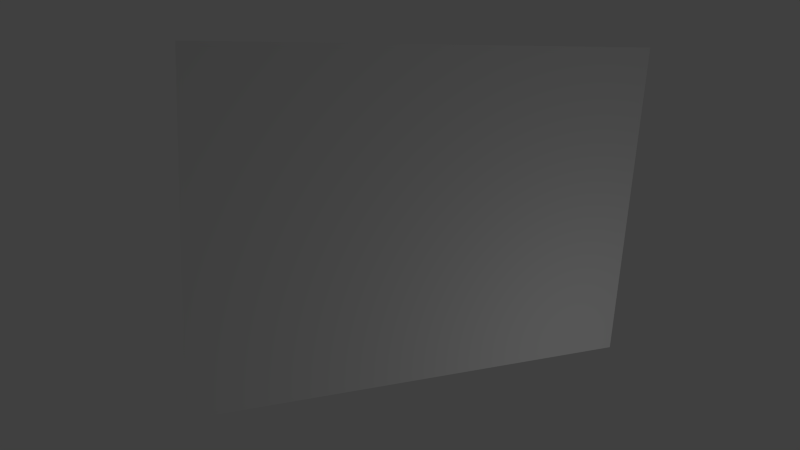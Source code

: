 # Source: calibration_pattern_3.blend  (saved by Blender 2.76.0; exported with 4.5.12 LTS)
import bpy
from mathutils import Matrix  # noqa: F401  (used for matrix-valued properties, if any)

bpy.ops.wm.read_factory_settings(use_empty=True)
scene = bpy.context.scene
scene.name = 'Scene'

# ---- collections
col_collection_1 = bpy.data.collections.new('Collection 1'); scene.collection.children.link(col_collection_1)

# ---- materials (node trees are filled in below, after node groups)
mat_material_002 = bpy.data.materials.new('Material.002')
mat_material_002.alpha_threshold = 0.0
mat_material_002.use_transparent_shadow = False
mat_material_002.roughness = 0.5
mat_material_002.specular_intensity = 0.0

# ---- material node trees

# ---- world
world_world = bpy.data.worlds.new('World'); scene.world = world_world
world_world.color = (0.05088, 0.05088, 0.05088)
world_world.use_sun_shadow = False
world_world.sun_shadow_jitter_overblur = 0.0
world_world.cycles.sampling_method = 'MANUAL'
world_world.cycles.sample_map_resolution = 256

# ---- cameras
cam_camera_002 = bpy.data.cameras.new('Camera.002')
cam_camera_002.clip_end = 100.0
cam_camera_002.lens = 35.0
cam_camera_002.sensor_width = 33.67
cam_camera_002.sensor_height = 18.0
cam_camera_002.display_size = 2.0
cam_camera_002.dof.focus_distance = 0.0
cam_camera_002.dof.aperture_fstop = 72.7
cam_camera_002.dof.aperture_blades = 6

# ---- lights
light_lamp = bpy.data.lights.new('Lamp', 'POINT')
light_lamp.transmission_factor = 0.0
light_lamp.cutoff_distance = 30.0
light_lamp.energy = 100.0
light_lamp.shadow_buffer_clip_start = 1.001
light_lamp.shadow_soft_size = 0.1
light_lamp.shadow_maximum_resolution = 0.006
light_lamp.use_absolute_resolution = True
light_lamp.cycles.use_multiple_importance_sampling = False

# ---- meshes
me_plane_001 = bpy.data.meshes.new('Plane.001')
me_plane_001.from_pydata([(-1.0, -1.0, 0.0), (1.0, -1.0, 0.0), (-1.0, 1.0, 0.0), (1.0, 1.0, 0.0)], [], [(0, 1, 3, 2)])
_uv = me_plane_001.uv_layers.new(name='UVMap')
_uv.uv.foreach_set('vector', [0.0, 0.0, 1.0, 0.0, 1.0, 1.0, 0.0, 1.0])
me_plane_001.materials.append(mat_material_002)
me_plane_001.use_remesh_preserve_volume = False
me_plane_001.use_remesh_preserve_attributes = False
me_plane_001.use_mirror_vertex_groups = False
me_plane_001.update()

# ---- objects
ob_camera = bpy.data.objects.new('Camera', cam_camera_002)
ob_plane = bpy.data.objects.new('Plane', me_plane_001)
ob_lamp = bpy.data.objects.new('Lamp', light_lamp)

# ---- transforms, parenting, visibility, modifiers, constraints
ob_camera.location = (-7.531, 4.748, 14.2)
ob_camera.rotation_euler = (-0.3168, -0.4313, 0.05579)
ob_camera.lineart.crease_threshold = 0.0
ob_plane.location = (0.0, 0.0, 0.0)
ob_plane.scale = (4.99, 3.51, 1.0)
ob_plane.lineart.crease_threshold = 0.0
ob_lamp.location = (3.852, -3.214, 6.178)
ob_lamp.rotation_euler = (0.6503, 0.05522, 1.866)
ob_lamp.lock_rotations_4d = False
ob_lamp.empty_display_type = 'ARROWS'
ob_lamp.color = (0.0, 0.0, 0.0, 0.0)
ob_lamp.lineart.crease_threshold = 0.0

# ---- collection membership
col_collection_1.objects.link(ob_camera)
col_collection_1.objects.link(ob_plane)
col_collection_1.objects.link(ob_lamp)

# ---- scene / render settings (as saved in the file)
scene.camera = ob_camera
scene.frame_start = 1; scene.frame_end = 250; scene.frame_set(40)
scene.render.engine = 'BLENDER_EEVEE_NEXT'
scene.render.dither_intensity = 0.0
scene.cycles.use_denoising = False
scene.cycles.samples = 10
scene.cycles.sampling_pattern = 'TABULATED_SOBOL'
scene.cycles.light_sampling_threshold = 0.0
scene.cycles.use_adaptive_sampling = False
scene.cycles.use_light_tree = False
scene.cycles.blur_glossy = 0.0
scene.cycles.pixel_filter_type = 'GAUSSIAN'
scene.cycles.sample_clamp_indirect = 0.0
scene.view_settings.view_transform = 'Standard'
bpy.context.view_layer.update()
